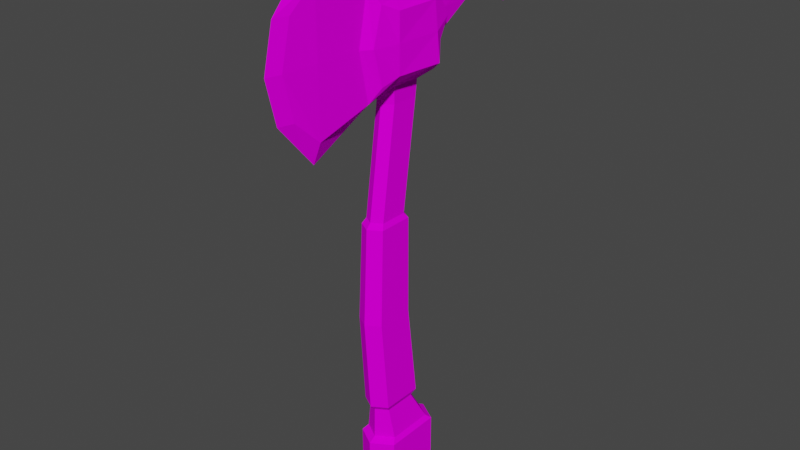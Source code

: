 # Source: hacha.blend  (saved by Blender 3.2.14; exported with 4.5.12 LTS)
import bpy
from mathutils import Matrix  # noqa: F401  (used for matrix-valued properties, if any)

bpy.ops.wm.read_factory_settings(use_empty=True)
scene = bpy.context.scene
scene.name = 'Scene'

# ---- collections
col_collection = bpy.data.collections.new('Collection'); scene.collection.children.link(col_collection)

# ---- images (referenced by path relative to the original .blend; pixels are not part of the script)
import os
ASSET_DIR = os.environ.get("B2B_ASSET_DIR", "")  # directory of the original .blend (textures are referenced by path, not embedded)
HERE = os.path.dirname(os.path.abspath(__file__))  # packed textures are extracted next to this script under _unpacked/

def load_image(name, relpath, width, height, colorspace="sRGB"):
    """Load a texture the original file referenced (path relative to the .blend, or extracted next to this script)."""
    p = next((c for c in (os.path.join(HERE, relpath), os.path.join(ASSET_DIR, relpath)) if relpath and os.path.exists(c)), "")
    if p:
        img = bpy.data.images.load(p, check_existing=True)
        img.name = name
    else:  # same state as the original file: an image datablock whose file is absent (Cycles renders it pink)
        img = bpy.data.images.new(name, width, height)
        img.source = "FILE"
        img.filepath = "//" + (relpath or name)
    img.colorspace_settings.name = colorspace
    return img
img_sin_t_tulo___copia_png = load_image('Sin título - copia.png', 'Sin título - copia.png', 1024, 1024, 'sRGB')

# ---- materials (node trees are filled in below, after node groups)
mat_material = bpy.data.materials.new('Material')
mat_material.alpha_threshold = 0.0
mat_material.use_transparent_shadow = False
mat_material.line_color = (0.0, 0.0, 0.0, 1.0)

# ---- material node trees
mat_material.use_nodes = True; mat_material.node_tree.nodes.clear()
_N = mat_material.node_tree.nodes; _L = mat_material.node_tree.links
n0 = _N.new('ShaderNodeOutputMaterial'); n0.name = 'Material Output'; n0.location = (300, 300)
n1 = _N.new('ShaderNodeBsdfPrincipled'); n1.name = 'Principled BSDF'; n1.location = (10, 300)
n1.distribution = 'GGX'
n1.subsurface_method = 'RANDOM_WALK_SKIN'
n1.inputs[2].default_value = 0.0
n1.inputs[3].default_value = 1.45
n1.inputs[13].default_value = 0.0
n1.inputs[27].default_value = (0.0, 0.0, 0.0, 1.0)
n1.inputs[28].default_value = 1.0
n2 = _N.new('ShaderNodeTexImage'); n2.name = 'Image Texture'; n2.location = (-465, 172)
n2.image = img_sin_t_tulo___copia_png
_L.new(n1.outputs[0], n0.inputs[0])
_L.new(n2.outputs[0], n1.inputs[0])
n0.is_active_output = True

# ---- world
world_world = bpy.data.worlds.new('World'); scene.world = world_world
world_world.use_nodes = True; world_world.node_tree.nodes.clear()
_N = world_world.node_tree.nodes; _L = world_world.node_tree.links
n0 = _N.new('ShaderNodeOutputWorld'); n0.name = 'World Output'; n0.location = (300, 300)
n1 = _N.new('ShaderNodeBackground'); n1.name = 'Background'; n1.location = (10, 300)
n1.inputs[0].default_value = (0.05088, 0.05088, 0.05088, 1.0)
_L.new(n1.outputs[0], n0.inputs[0])
n0.is_active_output = True
world_world.color = (0.05088, 0.05088, 0.05088)
world_world.use_sun_shadow = False
world_world.sun_shadow_jitter_overblur = 0.0

# ---- meshes
me_cube = bpy.data.meshes.new('Cube')
me_cube.from_pydata([(1.0, 1.846, 1.0), (1.0, -1.0, 1.0), (-1.0, 1.846, 1.0), (-1.0, -1.0, 1.0), (0.0, -1.615, 1.0), (0.0, 2.461, 1.0), (0.696, 0.8399, 2.896), (0.696, -1.141, 2.896), (-0.696, 0.8399, 2.896), (-0.696, -1.141, 2.896), (-1.723e-16, -1.569, 2.896), (-1.723e-16, 1.268, 2.896), (0.5906, 0.2943, 14.98), (0.5906, -1.387, 14.98), (-0.5906, 0.2943, 14.98), (-0.5906, -1.387, 14.98), (0.0, -1.75, 14.98), (0.0, 0.6575, 14.98), (0.5906, 1.221, 21.35), (0.5906, -0.4594, 21.35), (-0.5906, 1.221, 21.35), (-0.5906, -0.4594, 21.35), (0.0, -0.8227, 21.35), (0.0, 1.585, 21.35), (1.708, 1.763, 23.21), (1.454, -1.073, 23.21), (-1.708, 1.763, 23.21), (-1.454, -1.073, 23.21), (-9.313e-09, -1.319, 21.83), (0.0, 2.711, 22.68), (1.505, 1.619, 26.5), (1.454, -1.073, 26.5), (-1.061, 2.059, 27.03), (-1.454, -1.073, 26.5), (1.863e-08, -1.39, 27.62), (7.627e-17, 2.466, 27.37), (0.6119, 1.42, 28.5), (0.6119, -0.3217, 28.5), (-0.6119, 1.42, 28.5), (-0.6119, -0.3217, 28.5), (0.0, -0.6981, 28.5), (0.0, 1.796, 28.5), (0.0, -2.614, 21.2), (-1.097, -1.974, 22.78), (1.097, -1.974, 22.78), (-9.313e-09, -2.385, 28.09), (-1.097, -1.974, 26.93), (1.097, -1.974, 26.93), (-1.164e-09, -5.776, 19.67), (-0.4484, -5.727, 20.94), (0.4484, -5.727, 20.94), (0.0, -5.761, 29.9), (-0.4484, -5.727, 28.77), (0.4484, -5.727, 28.77), (0.0, -8.068, 22.31), (-0.2474, -7.195, 22.31), (0.2474, -7.195, 22.31), (0.0, -8.068, 27.4), (-0.2474, -7.195, 27.4), (0.2474, -7.195, 27.4), (0.0, 3.361, 24.16), (1.375, 2.234, 24.28), (-1.375, 2.234, 24.28), (-1.375, 2.234, 26.48), (6.81e-17, 2.784, 27.28), (1.375, 2.234, 26.48), (-5.176e-17, 5.538, 25.32), (0.5183, 5.548, 25.56), (-0.5183, 5.548, 25.56), (-0.5183, 5.548, 26.97), (5.993e-17, 5.575, 27.24), (0.5183, 5.548, 26.97), (-5.721e-17, 7.632, 25.2), (0.2958, 7.642, 25.46), (-0.2958, 7.642, 25.46), (-0.2958, 7.642, 26.46), (3.814e-17, 7.792, 26.63), (0.2958, 7.642, 26.46), (-6.265e-17, 9.648, 24.42), (0.1256, 9.47, 24.7), (-0.1256, 9.47, 24.7), (-0.1256, 9.47, 25.06), (0.0, 9.771, 25.06), (0.1256, 9.47, 25.06), (1.061, 2.059, 22.68), (1.061, -0.9605, 22.68), (-1.061, -0.9605, 22.68), (-1.061, 2.059, 22.68), (1.061, 2.059, 27.03), (1.061, -0.9605, 27.03), (-1.061, -0.9605, 27.03), (-1.505, 1.619, 26.5), (0.6331, -2.486, 27.76), (0.6331, -2.486, 21.94), (-0.6331, -2.486, 21.94), (-0.6331, -2.486, 27.76), (-0.7359, 2.709, 24.16), (-0.7359, 2.709, 26.97), (0.7359, 2.709, 26.97), (0.7359, 2.709, 24.16), (-1.214, 2.151, -1.705), (-1.214, -1.305, -1.705), (-3.061e-09, 2.898, -1.705), (1.214, 2.151, 0.7237), (1.214, 2.151, -1.705), (-1.214, -1.305, 0.7237), (1.214, -1.305, 0.7237), (1.214, -1.305, -1.705), (-1.214, 2.151, 0.7237), (-3.061e-09, -2.052, 0.7237), (-3.061e-09, -2.052, -1.705), (-3.061e-09, 2.898, 0.7237), (-3.061e-09, 2.266, -2.107), (-3.061e-09, -1.42, -2.107), (-0.6764, 1.85, -2.107), (-0.6764, -1.004, -2.107), (0.6764, -1.004, -2.107), (0.6764, 1.85, -2.107), (0.5906, -0.08625, 20.14), (0.5906, 0.4607, 21.24), (0.5906, 0.6433, 19.86), (0.0, 1.382, 19.96), (-0.5906, 0.6192, 19.64), (-0.5906, 0.4397, 21.15), (-0.5906, 0.2763, 20.1), (0.0, -0.845, 21.2), (-0.2485, -0.8763, 19.93), (0.234, -0.8171, 20.4), (-1.723e-16, -1.922, 3.258), (-0.8691, -1.387, 3.258), (0.8691, 1.086, 3.258), (0.8691, -1.387, 3.258), (-0.8691, 1.086, 3.258), (-1.723e-16, 1.621, 3.258), (0.7375, -1.596, 14.67), (0.0, -2.049, 14.67), (-0.7375, -1.596, 14.67), (0.7375, 0.5033, 14.67), (-0.7375, 0.5033, 14.67), (0.0, 0.9569, 14.67), (0.6284, -0.4969, 22.29), (-3.544e-09, -0.7715, 21.97), (-0.6284, -0.4969, 22.29), (-0.6284, 1.291, 22.29), (2.602e-18, 1.678, 22.29), (0.6284, 1.291, 22.29), (0.8033, -1.843, 8.921), (-9.592e-17, -2.337, 8.921), (-0.8033, -1.843, 8.921), (-0.8033, 0.4431, 8.921), (-9.592e-17, 0.9371, 8.921), (0.8033, 0.4431, 8.921), (-1.607, 1.691, 24.85), (1.607, 1.691, 24.85), (1.454, -1.073, 24.85), (-1.454, -1.073, 24.85), (0.6331, -3.083, 24.85), (-0.6331, -3.083, 24.85), (0.4484, -5.727, 24.85), (-0.4484, -5.727, 24.85), (0.2474, -7.818, 24.85), (0.0, -8.691, 24.85), (-0.2474, -7.818, 24.85), (-0.7359, 3.275, 25.56), (0.7359, 3.275, 25.56), (-0.5183, 5.548, 26.26), (0.5183, 5.548, 26.26), (-0.2958, 7.642, 25.96), (0.2958, 7.642, 25.96), (-0.1256, 9.861, 24.66), (-7.788e-17, 10.07, 24.48), (0.1256, 9.861, 24.66), (1.097, -2.572, 24.85), (-1.097, -2.572, 24.85), (-1.375, 2.801, 25.38), (1.375, 2.801, 25.38), (0.7719, -0.5495, 27.51), (6.64e-09, -0.9446, 27.72), (-0.7719, -0.5495, 27.51), (-0.7719, 1.648, 27.51), (2.719e-17, 2.035, 27.64), (0.7719, 1.648, 27.51)], [], [(1, 0, 6, 7), (2, 3, 9, 8), (5, 0, 103, 111), (0, 1, 106, 103), (3, 2, 108, 105), (1, 4, 109, 106), (2, 5, 111, 108), (4, 3, 105, 109), (12, 13, 134, 137), (13, 16, 135, 134), (0, 5, 11, 6), (3, 4, 10, 9), (5, 2, 8, 11), (4, 1, 7, 10), (12, 17, 121, 18), (17, 14, 20, 121), (8, 9, 129, 132), (16, 15, 136, 135), (11, 8, 132, 133), (17, 12, 137, 139), (143, 142, 86, 87), (141, 140, 85, 28), (13, 12, 18, 120, 119, 118, 19), (16, 13, 19, 127, 125), (14, 15, 21, 124, 123, 122, 20), (15, 16, 125, 126, 21), (152, 91, 63, 174), (32, 35, 64, 97), (142, 141, 28, 86), (144, 143, 87, 29), (145, 144, 29, 84), (140, 145, 84, 85), (179, 178, 39, 38), (177, 176, 37, 40), (154, 153, 30, 31), (89, 34, 45, 92), (152, 155, 33, 91), (86, 28, 42, 94), (41, 38, 39, 40), (36, 41, 40, 37), (178, 177, 40, 39), (180, 179, 38, 41), (181, 180, 41, 36), (176, 181, 36, 37), (156, 92, 53, 158), (157, 94, 49, 159), (155, 27, 43, 173), (34, 90, 95, 45), (154, 31, 47, 172), (28, 85, 93, 42), (48, 50, 56, 54), (53, 51, 57, 59), (45, 95, 52, 51), (94, 42, 48, 49), (92, 45, 51, 53), (42, 93, 50, 48), (161, 160, 59, 57), (162, 161, 57, 58), (159, 49, 55, 162), (158, 53, 59, 160), (51, 52, 58, 57), (49, 48, 54, 55), (64, 98, 71, 70), (99, 60, 66, 67), (35, 88, 98, 64), (153, 24, 61, 175), (29, 87, 96, 60), (84, 29, 60, 99), (69, 70, 76, 75), (166, 67, 73, 168), (60, 96, 68, 66), (164, 99, 67, 166), (97, 64, 70, 69), (163, 97, 69, 165), (72, 74, 80, 78), (76, 77, 83, 82), (165, 69, 75, 167), (67, 66, 72, 73), (70, 71, 77, 76), (66, 68, 74, 72), (171, 170, 82, 83), (170, 169, 81, 82), (168, 73, 79, 171), (75, 76, 82, 81), (167, 75, 81, 169), (73, 72, 78, 79), (24, 25, 85, 84), (27, 26, 87, 86), (31, 30, 88, 89), (91, 33, 90, 32), (172, 47, 92, 156), (173, 43, 94, 157), (43, 27, 86, 94), (47, 31, 89, 92), (33, 46, 95, 90), (25, 44, 93, 85), (174, 63, 97, 163), (175, 61, 99, 164), (63, 91, 32, 97), (26, 62, 96, 87), (30, 65, 98, 88), (61, 24, 84, 99), (110, 109, 105, 101), (101, 105, 108, 100), (112, 117, 116, 113), (104, 103, 106, 107), (102, 111, 103, 104), (100, 108, 111, 102), (114, 112, 113, 115), (107, 106, 109, 110), (114, 115, 101, 100), (112, 114, 100, 102), (113, 116, 107, 110), (116, 117, 104, 107), (117, 112, 102, 104), (115, 113, 110, 101), (19, 118, 119, 120, 18), (18, 121, 23), (121, 20, 23), (20, 122, 123, 124, 21), (21, 126, 125, 22), (125, 127, 19, 22), (149, 148, 136, 138), (147, 146, 134, 135), (148, 147, 135, 136), (150, 149, 138, 139), (151, 150, 139, 137), (146, 151, 137, 134), (6, 11, 133, 130), (14, 17, 139, 138), (9, 10, 128, 129), (15, 14, 138, 136), (10, 7, 131, 128), (7, 6, 130, 131), (19, 18, 145, 140), (18, 23, 144, 145), (23, 20, 143, 144), (21, 22, 141, 142), (22, 19, 140, 141), (20, 21, 142, 143), (131, 130, 151, 146), (130, 133, 150, 151), (133, 132, 149, 150), (129, 128, 147, 148), (128, 131, 146, 147), (132, 129, 148, 149), (65, 175, 164, 98), (62, 174, 163, 96), (46, 173, 157, 95), (44, 172, 156, 93), (74, 167, 169, 80), (77, 168, 171, 83), (78, 80, 169, 170), (79, 78, 170, 171), (68, 165, 167, 74), (96, 163, 165, 68), (98, 164, 166, 71), (71, 166, 168, 77), (30, 153, 175, 65), (50, 158, 160, 56), (52, 159, 162, 58), (55, 54, 161, 162), (54, 56, 160, 161), (25, 154, 172, 44), (33, 155, 173, 46), (95, 157, 159, 52), (93, 156, 158, 50), (26, 27, 155, 152), (25, 24, 153, 154), (26, 152, 174, 62), (89, 88, 181, 176), (88, 35, 180, 181), (35, 32, 179, 180), (90, 34, 177, 178), (34, 89, 176, 177), (32, 90, 178, 179)])
_uv = me_cube.uv_layers.new(name='UVMap')
_uv.uv.foreach_set('vector', [0.7469, 0.2085, 0.7469, 0.2085, 0.7469, 0.2085, 0.7469, 0.2085, 0.7469, 0.2085, 0.7469, 0.2085, 0.7469, 0.2085, 0.7469, 0.2085, 0.1484, 0.9238, 0.1484, 0.9238, 0.1484, 0.9238, 0.1484, 0.9238, 0.1484, 0.9238, 0.1484, 0.9238, 0.1484, 0.9238, 0.1484, 0.9238, 0.1484, 0.9238, 0.1484, 0.9238, 0.1484, 0.9238, 0.1484, 0.9238, 0.1484, 0.9238, 0.1484, 0.9238, 0.1484, 0.9238, 0.1484, 0.9238, 0.1484, 0.9238, 0.1484, 0.9238, 0.1484, 0.9238, 0.1484, 0.9238, 0.1484, 0.9238, 0.1484, 0.9238, 0.1484, 0.9238, 0.1484, 0.9238, 0.05, 0.9305, 0.05, 0.9305, 0.05, 0.9305, 0.05, 0.9305, 0.05, 0.9305, 0.05, 0.9305, 0.05, 0.9305, 0.05, 0.9305, 0.7469, 0.2085, 0.7469, 0.2085, 0.7469, 0.2085, 0.7469, 0.2085, 0.7469, 0.2085, 0.7469, 0.2085, 0.7469, 0.2085, 0.7469, 0.2085, 0.7469, 0.2085, 0.7469, 0.2085, 0.7469, 0.2085, 0.7469, 0.2085, 0.7469, 0.2085, 0.7469, 0.2085, 0.7469, 0.2085, 0.7469, 0.2085, 0.7469, 0.2085, 0.7469, 0.2085, 0.7469, 0.2085, 0.7469, 0.2085, 0.7469, 0.2085, 0.7469, 0.2085, 0.7469, 0.2085, 0.7469, 0.2085, 0.05, 0.9305, 0.05, 0.9305, 0.05, 0.9305, 0.05, 0.9305, 0.05, 0.9305, 0.05, 0.9305, 0.05, 0.9305, 0.05, 0.9305, 0.05, 0.9305, 0.05, 0.9305, 0.05, 0.9305, 0.05, 0.9305, 0.05, 0.9305, 0.05, 0.9305, 0.05, 0.9305, 0.05, 0.9305, 0.04375, 0.9126, 0.04375, 0.9126, 0.04375, 0.9126, 0.04375, 0.9126, 0.04375, 0.9126, 0.04375, 0.9126, 0.04375, 0.9126, 0.04375, 0.9126, 0.7469, 0.2085, 0.7469, 0.2085, 0.7469, 0.2085, 0.7469, 0.2085, 0.7469, 0.2085, 0.7469, 0.2085, 0.7469, 0.2085, 0.7469, 0.2085, 0.7469, 0.2085, 0.7469, 0.2085, 0.7469, 0.2085, 0.7469, 0.2085, 0.7469, 0.2085, 0.7469, 0.2085, 0.7469, 0.2085, 0.7469, 0.2085, 0.7469, 0.2085, 0.7469, 0.2085, 0.7469, 0.2085, 0.7469, 0.2085, 0.7469, 0.2085, 0.7469, 0.2085, 0.7469, 0.2085, 0.7469, 0.2085, 0.1484, 0.9238, 0.1484, 0.9238, 0.1484, 0.9238, 0.1484, 0.9238, 0.1484, 0.9238, 0.1484, 0.9238, 0.1484, 0.9238, 0.1484, 0.9238, 0.04375, 0.9126, 0.04375, 0.9126, 0.04375, 0.9126, 0.04375, 0.9126, 0.04375, 0.9126, 0.04375, 0.9126, 0.04375, 0.9126, 0.04375, 0.9126, 0.04375, 0.9126, 0.04375, 0.9126, 0.04375, 0.9126, 0.04375, 0.9126, 0.04375, 0.9126, 0.04375, 0.9126, 0.04375, 0.9126, 0.04375, 0.9126, 0.8563, 0.204, 0.8562, 0.204, 0.8563, 0.204, 0.8563, 0.204, 0.8562, 0.204, 0.8562, 0.204, 0.8563, 0.204, 0.8563, 0.204, 0.1484, 0.9238, 0.1484, 0.9238, 0.1484, 0.9238, 0.1484, 0.9238, 0.1484, 0.9238, 0.1484, 0.9238, 0.1484, 0.9238, 0.1484, 0.9238, 0.1484, 0.9238, 0.1484, 0.9238, 0.1484, 0.9238, 0.1484, 0.9238, 0.1484, 0.9238, 0.1484, 0.9238, 0.1484, 0.9238, 0.1484, 0.9238, 0.8563, 0.204, 0.8563, 0.204, 0.8563, 0.204, 0.8563, 0.204, 0.8563, 0.204, 0.8563, 0.204, 0.8563, 0.204, 0.8563, 0.204, 0.8562, 0.204, 0.8562, 0.204, 0.8563, 0.204, 0.8563, 0.204, 0.7594, 0.204, 0.7594, 0.204, 0.7594, 0.204, 0.7594, 0.204, 0.8562, 0.204, 0.8562, 0.204, 0.8563, 0.204, 0.8563, 0.204, 0.8562, 0.204, 0.8562, 0.204, 0.8563, 0.204, 0.8563, 0.204, 0.1484, 0.9238, 0.1484, 0.9238, 0.1484, 0.9238, 0.1484, 0.9238, 0.1484, 0.9238, 0.1484, 0.9238, 0.1484, 0.9238, 0.1484, 0.9238, 0.1484, 0.9238, 0.1484, 0.9238, 0.1484, 0.9238, 0.1484, 0.9238, 0.1484, 0.9238, 0.1484, 0.9238, 0.1484, 0.9238, 0.1484, 0.9238, 0.1484, 0.9238, 0.1484, 0.9238, 0.1484, 0.9238, 0.1484, 0.9238, 0.1484, 0.9238, 0.1484, 0.9238, 0.1484, 0.9238, 0.1484, 0.9238, 0.6781, 0.912, 0.6781, 0.912, 0.6781, 0.912, 0.6781, 0.912, 0.6781, 0.912, 0.6781, 0.912, 0.6781, 0.912, 0.6781, 0.912, 0.1484, 0.9238, 0.1484, 0.9238, 0.1484, 0.9238, 0.1484, 0.9238, 0.1484, 0.9238, 0.1484, 0.9238, 0.1484, 0.9238, 0.1484, 0.9238, 0.1484, 0.9238, 0.1484, 0.9238, 0.1484, 0.9238, 0.1484, 0.9238, 0.1484, 0.9238, 0.1484, 0.9238, 0.1484, 0.9238, 0.1484, 0.9238, 0.6781, 0.912, 0.6781, 0.912, 0.6781, 0.912, 0.6781, 0.912, 0.6781, 0.912, 0.6781, 0.912, 0.6781, 0.912, 0.6781, 0.912, 0.1484, 0.9238, 0.1484, 0.9238, 0.1484, 0.9238, 0.1484, 0.9238, 0.1484, 0.9238, 0.1484, 0.9238, 0.1484, 0.9238, 0.1484, 0.9238, 0.6781, 0.912, 0.6781, 0.912, 0.6781, 0.912, 0.6781, 0.912, 0.6781, 0.912, 0.6781, 0.912, 0.6781, 0.912, 0.6781, 0.912, 0.1484, 0.9238, 0.1484, 0.9238, 0.1484, 0.9238, 0.1484, 0.9238, 0.1484, 0.9238, 0.1484, 0.9238, 0.1484, 0.9238, 0.1484, 0.9238, 0.1484, 0.9238, 0.1484, 0.9238, 0.1484, 0.9238, 0.1484, 0.9238, 0.1484, 0.9238, 0.1484, 0.9238, 0.1484, 0.9238, 0.1484, 0.9238, 0.1484, 0.9238, 0.1484, 0.9238, 0.1484, 0.9238, 0.1484, 0.9238, 0.1484, 0.9238, 0.1484, 0.9238, 0.1484, 0.9238, 0.1484, 0.9238, 0.1484, 0.9238, 0.1484, 0.9238, 0.1484, 0.9238, 0.1484, 0.9238, 0.1484, 0.9238, 0.1484, 0.9238, 0.1484, 0.9238, 0.1484, 0.9238, 0.1484, 0.9238, 0.1484, 0.9238, 0.1484, 0.9238, 0.1484, 0.9238, 0.1484, 0.9238, 0.1484, 0.9238, 0.1484, 0.9238, 0.1484, 0.9238, 0.1484, 0.9238, 0.1484, 0.9238, 0.1484, 0.9238, 0.1484, 0.9238, 0.1484, 0.9238, 0.1484, 0.9238, 0.1484, 0.9238, 0.1484, 0.9238, 0.6781, 0.912, 0.6781, 0.912, 0.6781, 0.912, 0.6781, 0.912, 0.6781, 0.912, 0.6781, 0.912, 0.6781, 0.912, 0.6781, 0.912, 0.1484, 0.9238, 0.1484, 0.9238, 0.1484, 0.9238, 0.1484, 0.9238, 0.1484, 0.9238, 0.1484, 0.9238, 0.1484, 0.9238, 0.1484, 0.9238, 0.1484, 0.9238, 0.1484, 0.9238, 0.1484, 0.9238, 0.1484, 0.9238, 0.1484, 0.9238, 0.1484, 0.9238, 0.1484, 0.9238, 0.1484, 0.9238, 0.6781, 0.912, 0.6781, 0.912, 0.6781, 0.912, 0.6781, 0.912, 0.6781, 0.912, 0.6781, 0.912, 0.6781, 0.912, 0.6781, 0.912, 0.1484, 0.9238, 0.1484, 0.9238, 0.1484, 0.9238, 0.1484, 0.9238, 0.6781, 0.912, 0.6781, 0.912, 0.6781, 0.912, 0.6781, 0.912, 0.1484, 0.9238, 0.1484, 0.9238, 0.1484, 0.9238, 0.1484, 0.9238, 0.6781, 0.912, 0.6781, 0.912, 0.6781, 0.912, 0.6781, 0.912, 0.1484, 0.9238, 0.1484, 0.9238, 0.1484, 0.9238, 0.1484, 0.9238, 0.1484, 0.9238, 0.1484, 0.9238, 0.1484, 0.9238, 0.1484, 0.9238, 0.1484, 0.9238, 0.1484, 0.9238, 0.1484, 0.9238, 0.1484, 0.9238, 0.1484, 0.9238, 0.1484, 0.9238, 0.1484, 0.9238, 0.1484, 0.9238, 0.1484, 0.9238, 0.1484, 0.9238, 0.1484, 0.9238, 0.1484, 0.9238, 0.1484, 0.9238, 0.1484, 0.9238, 0.1484, 0.9238, 0.1484, 0.9238, 0.1484, 0.9238, 0.1484, 0.9238, 0.1484, 0.9238, 0.1484, 0.9238, 0.1484, 0.9238, 0.1484, 0.9238, 0.1484, 0.9238, 0.1484, 0.9238, 0.1484, 0.9238, 0.1484, 0.9238, 0.1484, 0.9238, 0.1484, 0.9238, 0.1484, 0.9238, 0.1484, 0.9238, 0.1484, 0.9238, 0.1484, 0.9238, 0.1484, 0.9238, 0.1484, 0.9238, 0.1484, 0.9238, 0.1484, 0.9238, 0.1484, 0.9238, 0.1484, 0.9238, 0.1484, 0.9238, 0.1484, 0.9238, 0.1484, 0.9238, 0.1484, 0.9238, 0.1484, 0.9238, 0.1484, 0.9238, 0.1484, 0.9238, 0.1484, 0.9238, 0.1484, 0.9238, 0.1484, 0.9238, 0.1484, 0.9238, 0.1484, 0.9238, 0.1484, 0.9238, 0.1484, 0.9238, 0.1484, 0.9238, 0.1484, 0.9238, 0.1484, 0.9238, 0.1484, 0.9238, 0.1484, 0.9238, 0.1484, 0.9238, 0.1484, 0.9238, 0.1484, 0.9238, 0.1484, 0.9238, 0.1484, 0.9238, 0.1484, 0.9238, 0.1484, 0.9238, 0.8484, 0.2063, 0.8484, 0.2063, 0.8484, 0.2063, 0.8484, 0.2063, 0.1484, 0.9238, 0.1484, 0.9238, 0.1484, 0.9238, 0.1484, 0.9238, 0.1484, 0.9238, 0.1484, 0.9238, 0.1484, 0.9238, 0.1484, 0.9238, 0.1484, 0.9238, 0.1484, 0.9238, 0.1484, 0.9238, 0.1484, 0.9238, 0.8484, 0.2063, 0.8484, 0.2063, 0.8484, 0.2063, 0.8484, 0.2063, 0.1484, 0.9238, 0.1484, 0.9238, 0.1484, 0.9238, 0.1484, 0.9238, 0.6484, 0.9417, 0.6484, 0.9417, 0.6484, 0.9417, 0.6484, 0.9417, 0.6484, 0.9417, 0.6484, 0.9417, 0.6484, 0.9417, 0.6484, 0.9417, 0.6484, 0.9417, 0.6484, 0.9417, 0.6484, 0.9417, 0.6484, 0.9417, 0.6484, 0.9417, 0.6484, 0.9417, 0.6484, 0.9417, 0.6484, 0.9417, 0.6484, 0.9417, 0.6484, 0.9417, 0.6484, 0.9417, 0.6484, 0.9417, 0.6484, 0.9417, 0.6484, 0.9417, 0.6484, 0.9417, 0.6484, 0.9417, 0.8563, 0.204, 0.8563, 0.204, 0.8563, 0.204, 0.8563, 0.204, 0.8563, 0.204, 0.8563, 0.204, 0.8563, 0.204, 0.8563, 0.204, 0.8563, 0.204, 0.8563, 0.204, 0.8563, 0.204, 0.8563, 0.204, 0.8563, 0.204, 0.8563, 0.204, 0.8563, 0.204, 0.8563, 0.204, 0.8563, 0.204, 0.8563, 0.204, 0.8563, 0.204, 0.8563, 0.204, 0.8563, 0.204, 0.8563, 0.204, 0.8563, 0.204, 0.8563, 0.204, 0.0375, 0.9305, 0.0375, 0.9305, 0.0375, 0.9305, 0.0375, 0.9305, 0.0375, 0.9305, 0.0375, 0.9305, 0.0375, 0.9305, 0.0375, 0.9305, 0.0375, 0.9305, 0.0375, 0.9305, 0.0375, 0.9305, 0.0375, 0.9305, 0.0375, 0.9305, 0.0375, 0.9305, 0.0375, 0.9305, 0.0375, 0.9305, 0.0375, 0.9305, 0.0375, 0.9305, 0.0375, 0.9305, 0.0375, 0.9305, 0.0375, 0.9305, 0.0375, 0.9305, 0.0375, 0.9305, 0.0375, 0.9305, 0.05, 0.9305, 0.05, 0.9305, 0.05, 0.9305, 0.05, 0.9305, 0.05, 0.9305, 0.05, 0.9305, 0.05, 0.9305, 0.05, 0.9305, 0.05, 0.9305, 0.05, 0.9305, 0.05, 0.9305, 0.05, 0.9305, 0.05, 0.9305, 0.05, 0.9305, 0.05, 0.9305, 0.05, 0.9305, 0.05, 0.9305, 0.05, 0.9305, 0.05, 0.9305, 0.05, 0.9305, 0.05, 0.9305, 0.05, 0.9305, 0.05, 0.9305, 0.05, 0.9305, 0.8563, 0.204, 0.8563, 0.204, 0.8563, 0.204, 0.8562, 0.204, 0.8563, 0.204, 0.8563, 0.204, 0.8563, 0.204, 0.8563, 0.204, 0.8563, 0.204, 0.8563, 0.204, 0.8563, 0.204, 0.8563, 0.204, 0.8563, 0.204, 0.8563, 0.204, 0.8563, 0.204, 0.8563, 0.204, 0.8563, 0.204, 0.8563, 0.204, 0.8562, 0.204, 0.8563, 0.204, 0.8563, 0.204, 0.8563, 0.204, 0.8563, 0.204, 0.8563, 0.204, 0.0375, 0.9305, 0.0375, 0.9305, 0.0375, 0.9305, 0.0375, 0.9305, 0.0375, 0.9305, 0.0375, 0.9305, 0.0375, 0.9305, 0.0375, 0.9305, 0.0375, 0.9305, 0.0375, 0.9305, 0.0375, 0.9305, 0.0375, 0.9305, 0.0375, 0.9305, 0.0375, 0.9305, 0.0375, 0.9305, 0.0375, 0.9305, 0.0375, 0.9305, 0.0375, 0.9305, 0.0375, 0.9305, 0.0375, 0.9305, 0.0375, 0.9305, 0.0375, 0.9305, 0.0375, 0.9305, 0.0375, 0.9305, 0.1484, 0.9238, 0.1484, 0.9238, 0.1484, 0.9238, 0.1484, 0.9238, 0.1484, 0.9238, 0.1484, 0.9238, 0.1484, 0.9238, 0.1484, 0.9238, 0.1484, 0.9238, 0.1484, 0.9238, 0.1484, 0.9238, 0.1484, 0.9238, 0.1484, 0.9238, 0.1484, 0.9238, 0.1484, 0.9238, 0.1484, 0.9238, 0.1484, 0.9238, 0.1484, 0.9238, 0.1484, 0.9238, 0.1484, 0.9238, 0.1484, 0.9238, 0.1484, 0.9238, 0.1484, 0.9238, 0.1484, 0.9238, 0.6781, 0.912, 0.6781, 0.912, 0.6781, 0.912, 0.6781, 0.912, 0.6781, 0.912, 0.6781, 0.912, 0.6781, 0.912, 0.6781, 0.912, 0.1484, 0.9238, 0.1484, 0.9238, 0.1484, 0.9238, 0.1484, 0.9238, 0.1484, 0.9238, 0.1484, 0.9238, 0.1484, 0.9238, 0.1484, 0.9238, 0.1484, 0.9238, 0.1484, 0.9238, 0.1484, 0.9238, 0.1484, 0.9238, 0.1484, 0.9238, 0.1484, 0.9238, 0.1484, 0.9238, 0.1484, 0.9238, 0.1484, 0.9238, 0.1484, 0.9238, 0.1484, 0.9238, 0.1484, 0.9238, 0.1484, 0.9238, 0.1484, 0.9238, 0.1484, 0.9238, 0.1484, 0.9238, 0.1484, 0.9238, 0.1484, 0.9238, 0.1484, 0.9238, 0.1484, 0.9238, 0.6781, 0.912, 0.6781, 0.912, 0.6781, 0.912, 0.6781, 0.912, 0.6781, 0.912, 0.6781, 0.912, 0.6781, 0.912, 0.6781, 0.912, 0.1484, 0.9238, 0.1484, 0.9238, 0.1484, 0.9238, 0.1484, 0.9238, 0.1484, 0.9238, 0.1484, 0.9238, 0.1484, 0.9238, 0.1484, 0.9238, 0.1484, 0.9238, 0.1484, 0.9238, 0.1484, 0.9238, 0.1484, 0.9238, 0.1484, 0.9238, 0.1484, 0.9238, 0.1484, 0.9238, 0.1484, 0.9238, 0.1484, 0.9238, 0.1484, 0.9238, 0.1484, 0.9238, 0.1484, 0.9238, 0.1484, 0.9238, 0.1484, 0.9238, 0.1484, 0.9238, 0.1484, 0.9238, 0.1484, 0.9238, 0.1484, 0.9238, 0.1484, 0.9238, 0.1484, 0.9238, 0.07344, 0.926, 0.07344, 0.926, 0.07344, 0.926, 0.07344, 0.926, 0.07344, 0.926, 0.07344, 0.926, 0.07344, 0.926, 0.07344, 0.926, 0.07344, 0.926, 0.07344, 0.926, 0.07344, 0.926, 0.07344, 0.926, 0.07344, 0.926, 0.07344, 0.926, 0.07344, 0.926, 0.07344, 0.926, 0.07344, 0.926, 0.07344, 0.926, 0.07344, 0.926, 0.07344, 0.926, 0.07344, 0.926, 0.07344, 0.926, 0.07344, 0.926, 0.07344, 0.926])
me_cube.materials.append(mat_material)
me_cube.use_mirror_vertex_groups = False
me_cube.update()

# ---- objects
ob_cube = bpy.data.objects.new('Cube', me_cube)

# ---- transforms, parenting, visibility, modifiers, constraints
ob_cube.location = (0.0, 0.0, 0.0)
ob_cube.scale = (0.05, 0.05, 0.05)
ob_cube.lock_rotations_4d = False
ob_cube.empty_display_type = 'ARROWS'
ob_cube.lineart.crease_threshold = 0.0

# ---- collection membership
col_collection.objects.link(ob_cube)

# ---- scene / render settings (as saved in the file)
scene.frame_start = 1; scene.frame_end = 250; scene.frame_set(1)
scene.render.engine = 'BLENDER_EEVEE_NEXT'
scene.cycles.sampling_pattern = 'TABULATED_SOBOL'
scene.cycles.use_light_tree = False
scene.view_settings.view_transform = 'Filmic'
bpy.context.view_layer.update()

# ---- added for rendering (the .blend has no active camera and no usable light): camera, sun
cam_auto = bpy.data.cameras.new('AutoCamera')
cam_auto.lens = 50.0
cam_auto.sensor_width = 36.0
cam_auto.clip_end = 1000.0
ob_auto_camera = bpy.data.objects.new('AutoCamera', cam_auto)
scene.collection.objects.link(ob_auto_camera)
ob_auto_camera.location = (1.72353, -2.03371, 2.07361)
ob_auto_camera.rotation_euler = (1.09748, -7.21219e-08, 0.694738)
scene.camera = ob_auto_camera
light_auto_sun = bpy.data.lights.new('AutoSun', 'SUN')
light_auto_sun.energy = 3.0
light_auto_sun.angle = 0.0523599
ob_auto_sun = bpy.data.objects.new('AutoSun', light_auto_sun)
scene.collection.objects.link(ob_auto_sun)
ob_auto_sun.rotation_euler = (0.872665, 0.174533, 0.523599)
bpy.context.view_layer.update()
